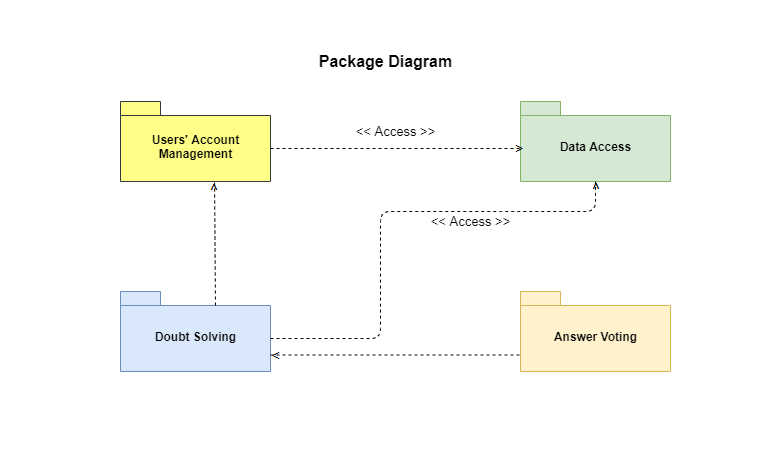

The diagram above was exported from draw.io. Its source (the exported page's mxGraphModel, read from the mxfile embedded in the PNG):
<mxGraphModel dx="868" dy="482" grid="1" gridSize="10" guides="1" tooltips="1" connect="1" arrows="1" fold="1" page="1" pageScale="1" pageWidth="850" pageHeight="1100" math="0" shadow="0">
  <root>
    <mxCell id="0" />
    <mxCell id="1" parent="0" />
    <mxCell id="S0VlJVvLkhWvxZznkbeT-5" value="&lt;font style=&quot;font-size: 16px&quot;&gt;&lt;b&gt;Package Diagram&lt;/b&gt;&lt;/font&gt;" style="text;html=1;align=center;verticalAlign=middle;resizable=0;points=[];autosize=1;" vertex="1" parent="1">
      <mxGeometry x="310" y="160" width="150" height="20" as="geometry" />
    </mxCell>
    <mxCell id="S0VlJVvLkhWvxZznkbeT-54" value="Users' Account&lt;br&gt;Management" style="shape=folder;fontStyle=1;spacingTop=10;tabWidth=40;tabHeight=14;tabPosition=left;html=1;fillColor=#ffff88;strokeColor=#36393d;" vertex="1" parent="1">
      <mxGeometry x="120" y="210" width="150" height="80" as="geometry" />
    </mxCell>
    <mxCell id="S0VlJVvLkhWvxZznkbeT-55" value="Data Access" style="shape=folder;fontStyle=1;spacingTop=10;tabWidth=40;tabHeight=14;tabPosition=left;html=1;fillColor=#d5e8d4;strokeColor=#82b366;" vertex="1" parent="1">
      <mxGeometry x="520" y="210" width="150" height="80" as="geometry" />
    </mxCell>
    <mxCell id="S0VlJVvLkhWvxZznkbeT-56" value="" style="endArrow=none;dashed=1;html=1;exitX=0;exitY=0;exitDx=150;exitDy=47;exitPerimeter=0;entryX=0;entryY=0;entryDx=0;entryDy=47;entryPerimeter=0;" edge="1" parent="1" source="S0VlJVvLkhWvxZznkbeT-54" target="S0VlJVvLkhWvxZznkbeT-55">
      <mxGeometry width="50" height="50" relative="1" as="geometry">
        <mxPoint x="280" y="350" as="sourcePoint" />
        <mxPoint x="330" y="300" as="targetPoint" />
      </mxGeometry>
    </mxCell>
    <mxCell id="S0VlJVvLkhWvxZznkbeT-57" value="&lt;font style=&quot;font-size: 13px&quot;&gt;&amp;lt;&amp;lt; Access &amp;gt;&amp;gt;&lt;/font&gt;" style="text;html=1;align=center;verticalAlign=middle;resizable=0;points=[];autosize=1;" vertex="1" parent="1">
      <mxGeometry x="350" y="230" width="90" height="20" as="geometry" />
    </mxCell>
    <mxCell id="S0VlJVvLkhWvxZznkbeT-58" value="Doubt Solving" style="shape=folder;fontStyle=1;spacingTop=10;tabWidth=40;tabHeight=14;tabPosition=left;html=1;fillColor=#dae8fc;strokeColor=#6c8ebf;" vertex="1" parent="1">
      <mxGeometry x="120" y="400" width="150" height="80" as="geometry" />
    </mxCell>
    <mxCell id="S0VlJVvLkhWvxZznkbeT-59" value="Answer Voting" style="shape=folder;fontStyle=1;spacingTop=10;tabWidth=40;tabHeight=14;tabPosition=left;html=1;fillColor=#fff2cc;strokeColor=#d6b656;" vertex="1" parent="1">
      <mxGeometry x="520" y="400" width="150" height="80" as="geometry" />
    </mxCell>
    <mxCell id="S0VlJVvLkhWvxZznkbeT-60" value="" style="endArrow=none;dashed=1;html=1;exitX=0;exitY=0;exitDx=150;exitDy=47;exitPerimeter=0;entryX=0.5;entryY=1;entryDx=0;entryDy=0;entryPerimeter=0;" edge="1" parent="1" source="S0VlJVvLkhWvxZznkbeT-58" target="S0VlJVvLkhWvxZznkbeT-55">
      <mxGeometry width="50" height="50" relative="1" as="geometry">
        <mxPoint x="280" y="410" as="sourcePoint" />
        <mxPoint x="330" y="360" as="targetPoint" />
        <Array as="points">
          <mxPoint x="380" y="447" />
          <mxPoint x="380" y="320" />
          <mxPoint x="510" y="320" />
          <mxPoint x="595" y="320" />
        </Array>
      </mxGeometry>
    </mxCell>
    <mxCell id="S0VlJVvLkhWvxZznkbeT-61" value="" style="endArrow=none;dashed=1;html=1;exitX=0;exitY=0;exitDx=150;exitDy=63.5;exitPerimeter=0;entryX=0;entryY=0;entryDx=0;entryDy=63.5;entryPerimeter=0;" edge="1" parent="1" source="S0VlJVvLkhWvxZznkbeT-58" target="S0VlJVvLkhWvxZznkbeT-59">
      <mxGeometry width="50" height="50" relative="1" as="geometry">
        <mxPoint x="280" y="430" as="sourcePoint" />
        <mxPoint x="330" y="380" as="targetPoint" />
      </mxGeometry>
    </mxCell>
    <mxCell id="S0VlJVvLkhWvxZznkbeT-62" value="&lt;font style=&quot;font-size: 13px&quot;&gt;&amp;lt;&amp;lt; Access &amp;gt;&amp;gt;&lt;/font&gt;" style="text;html=1;align=center;verticalAlign=middle;resizable=0;points=[];autosize=1;" vertex="1" parent="1">
      <mxGeometry x="425" y="320" width="90" height="20" as="geometry" />
    </mxCell>
    <mxCell id="S0VlJVvLkhWvxZznkbeT-63" value="" style="endArrow=none;dashed=1;html=1;exitX=0;exitY=0;exitDx=95;exitDy=14;exitPerimeter=0;entryX=0.627;entryY=1.013;entryDx=0;entryDy=0;entryPerimeter=0;" edge="1" parent="1" source="S0VlJVvLkhWvxZznkbeT-58" target="S0VlJVvLkhWvxZznkbeT-54">
      <mxGeometry width="50" height="50" relative="1" as="geometry">
        <mxPoint x="280" y="430" as="sourcePoint" />
        <mxPoint x="330" y="380" as="targetPoint" />
      </mxGeometry>
    </mxCell>
  </root>
</mxGraphModel>